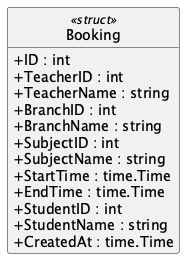

The diagram above was rendered by PlantUML. Its source (embedded in the PNG):
@startuml Booking
hide empty members
hide circle
skinparam shadowing false
skinparam classAttributeIconSize 0
class Booking <<struct>> {
  + ID : int
  + TeacherID : int
  + TeacherName : string
  + BranchID : int
  + BranchName : string
  + SubjectID : int
  + SubjectName : string
  + StartTime : time.Time
  + EndTime : time.Time
  + StudentID : int
  + StudentName : string
  + CreatedAt : time.Time
}
@enduml